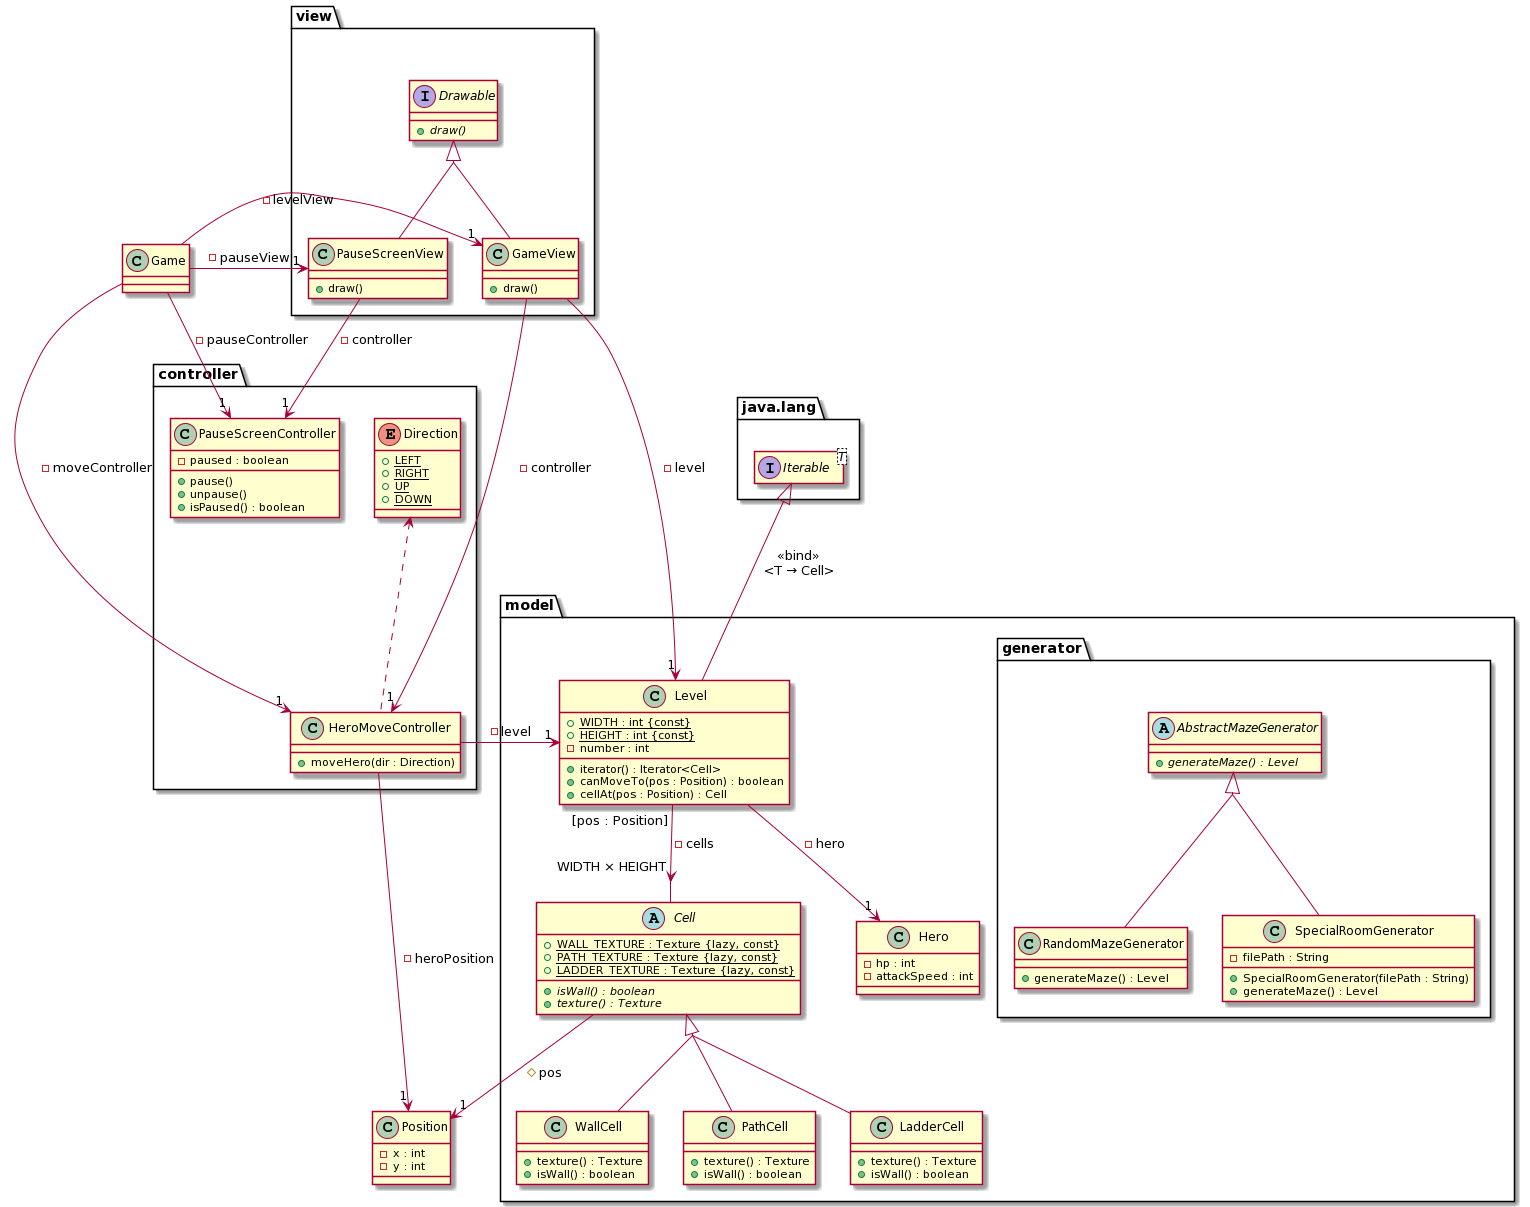

The diagram above was rendered by PlantUML. Its source (embedded in the PNG):
@startuml
skinparam groupInheritance 2

package java.lang {
  interface Iterable<T> {
  
  }
  hide Iterable members
}

class Position {
  - x : int
  - y : int
}

package model {
  package generator {
    abstract class AbstractMazeGenerator {
      + {abstract} generateMaze() : Level
    }

    class RandomMazeGenerator {
      + generateMaze() : Level
    }

    class SpecialRoomGenerator {
      - filePath : String
      + SpecialRoomGenerator(filePath : String)
      + generateMaze() : Level
    }

    RandomMazeGenerator -up-|> AbstractMazeGenerator
    SpecialRoomGenerator -up-|> AbstractMazeGenerator
  }
  
  class Hero {
    - hp : int
    - attackSpeed : int
    
  '  + Int getPosX()
  '  + Int getPosY()
  '  + Int getHealth()
  '  + Double getSpeed()
  '  + Double getRange()
  }

  class Level {
    + {static} WIDTH : int {const}
    + {static} HEIGHT : int {const}
    - number : int
    + iterator() : Iterator<Cell>
    + canMoveTo(pos : Position) : boolean
    + cellAt(pos : Position) : Cell
  }
  Level -up-|> Iterable : <<bind>>\n<T → Cell>
  Level "[pos : Position]"-->"WIDTH × HEIGHT" Cell : - cells
  Level -->"1" Hero : - hero
  	
  ' class Labyrinth {
  '   
  ' }
  ' 
  ' class SpecialRoom {
  '   
  ' }
  ' 
  ' Labyrinth -up-|> AbstractLevel
  ' SpecialRoom -up-|> AbstractLevel
  
  ' /?\ Is this really needed?
  
  abstract class Cell {
    + {static} WALL_TEXTURE : Texture {lazy, const}
    + {static} PATH_TEXTURE : Texture {lazy, const}
    + {static} LADDER_TEXTURE : Texture {lazy, const}
    
    + {abstract} isWall() : boolean
    + {abstract} texture() : Texture
  }
  Cell -->"1" Position : # pos

  class WallCell {
    + texture() : Texture
    + isWall() : boolean
  }

  class PathCell {
    + texture() : Texture
    + isWall() : boolean
  }

  class LadderCell {
    + texture() : Texture
    + isWall() : boolean
  }
  ' /?\ Are these all needed?

  WallCell -up-|> Cell
  PathCell -up-|> Cell
  LadderCell -up-|> Cell
}

package controller {
  class PauseScreenController {
    - paused : boolean
    + pause()
    + unpause()
    + isPaused() : boolean
  }
  
  class HeroMoveController {
    + moveHero(dir : Direction)
  }
  HeroMoveController -->"1" Position : - heroPosition
  HeroMoveController .up.> Direction
}

enum Direction {
  + {static} LEFT
  + {static} RIGHT
  + {static} UP
  + {static} DOWN
}

package view {
  interface Drawable {
    + {abstract} draw()
  }
  
  class GameView {
    + draw()
  }
  GameView -up-|> Drawable

  class PauseScreenView {
    + draw()
  }
  PauseScreenView -up-|> Drawable
}

class Game {
  
}
Game -->"1" HeroMoveController : - moveController
Game -->"1" PauseScreenController : - pauseController
Game ->"1" PauseScreenView : - pauseView
Game ->"1" GameView : - levelView
' put all controllers inside

GameView ->"1" Level : - level
PauseScreenView -->"1" PauseScreenController : - controller
GameView -->"1" HeroMoveController : - controller
HeroMoveController ->"1" Level : - level
@enduml